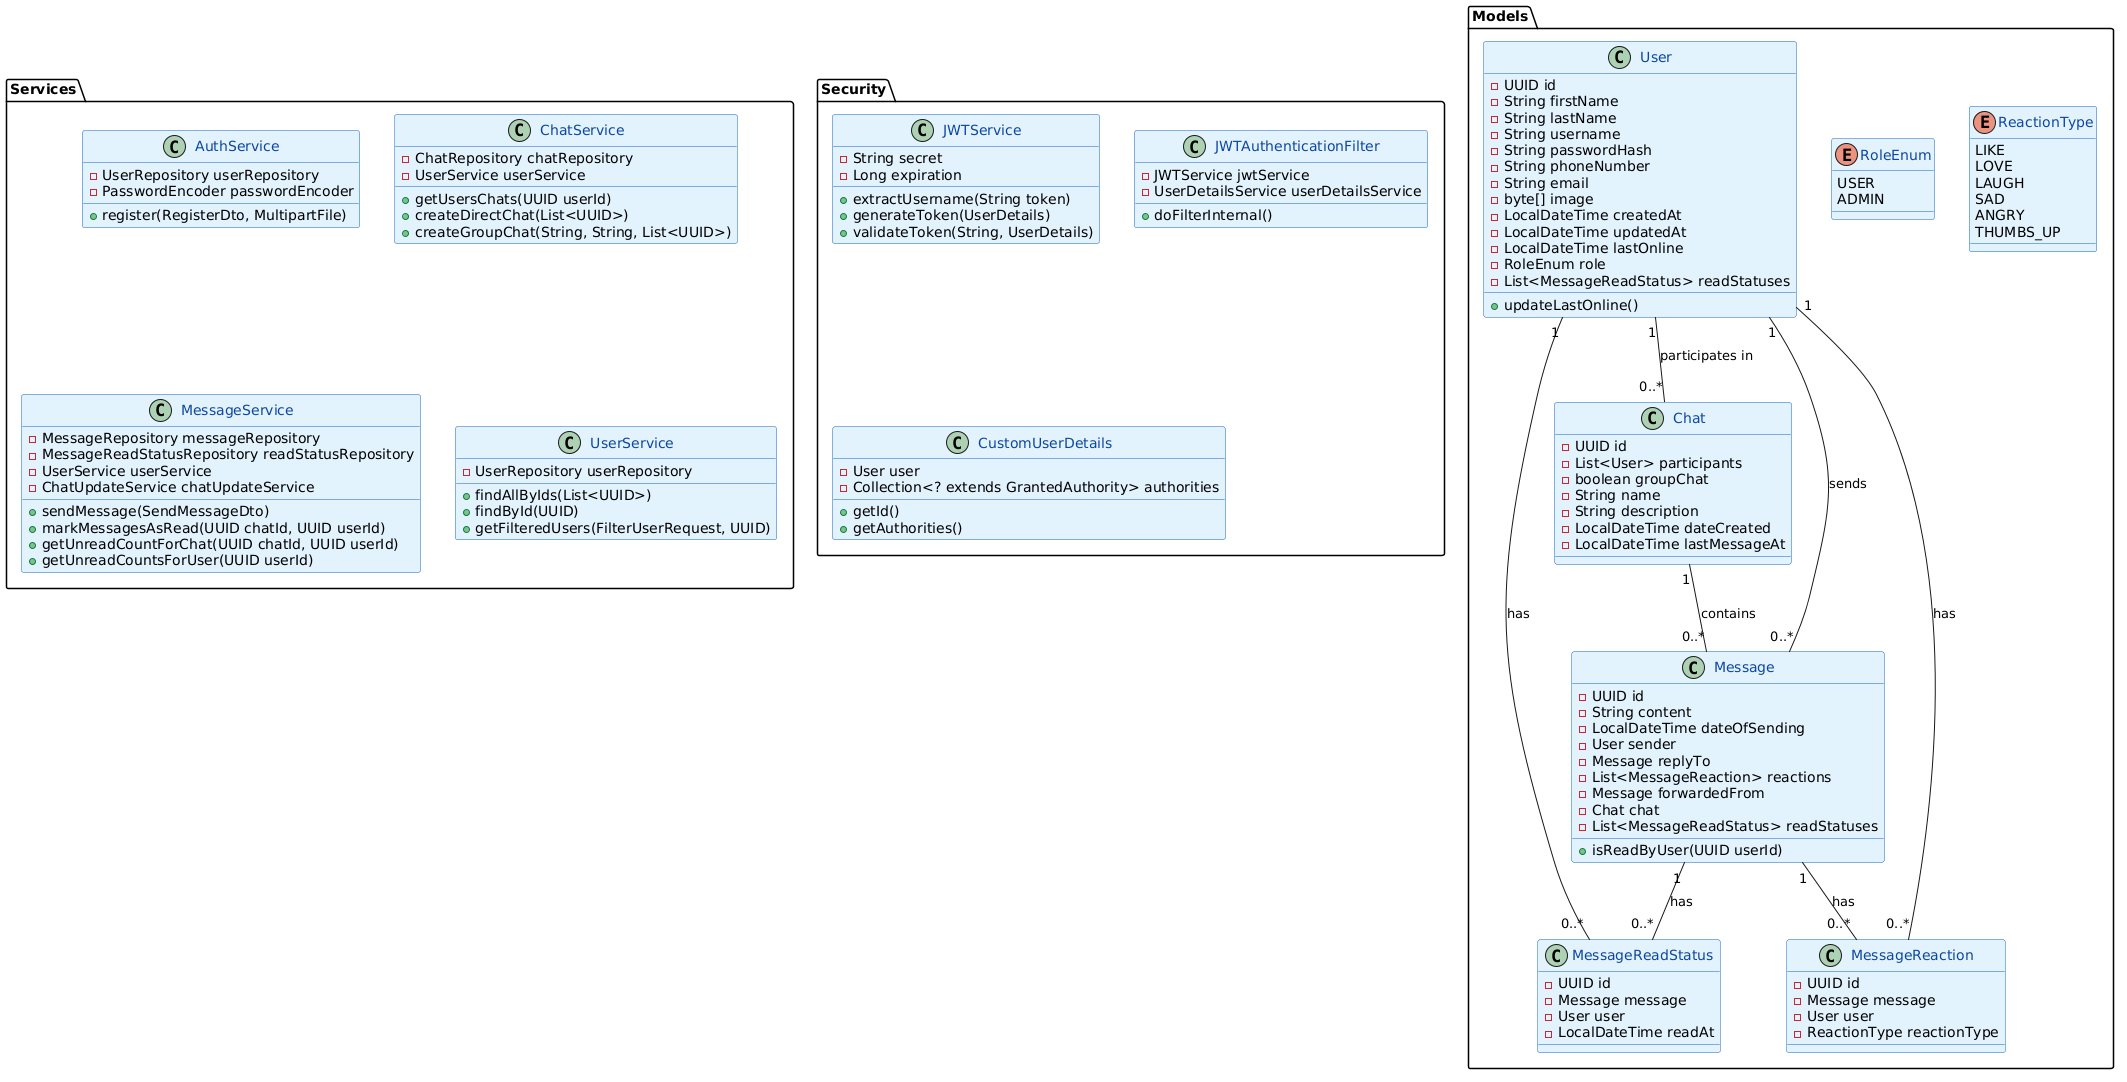

The diagram above was rendered by PlantUML. Its source (embedded in the PNG):
@startuml
skinparam class {
  BackgroundColor #E3F2FD
  BorderColor #1565C0
  FontColor #0D47A1
}
skinparam interface {
  BackgroundColor #BBDEFB
  BorderColor #1976D2
}

package "Models" {
  class User {
    -UUID id
    -String firstName
    -String lastName
    -String username
    -String passwordHash
    -String phoneNumber
    -String email
    -byte[] image
    -LocalDateTime createdAt
    -LocalDateTime updatedAt
    -LocalDateTime lastOnline
    -RoleEnum role
    -List<MessageReadStatus> readStatuses
    +updateLastOnline()
  }
  
  class Chat {
    -UUID id
    -List<User> participants
    -boolean groupChat
    -String name
    -String description
    -LocalDateTime dateCreated
    -LocalDateTime lastMessageAt
  }
  
  class Message {
    -UUID id
    -String content
    -LocalDateTime dateOfSending
    -User sender
    -Message replyTo
    -List<MessageReaction> reactions
    -Message forwardedFrom
    -Chat chat
    -List<MessageReadStatus> readStatuses
    +isReadByUser(UUID userId)
  }
  
  class MessageReadStatus {
    -UUID id
    -Message message
    -User user
    -LocalDateTime readAt
  }
  
  class MessageReaction {
    -UUID id
    -Message message
    -User user
    -ReactionType reactionType
  }
  
  enum RoleEnum {
    USER
    ADMIN
  }
  
  enum ReactionType {
    LIKE
    LOVE
    LAUGH
    SAD
    ANGRY
    THUMBS_UP
  }
}

package "Services" {
  class AuthService {
    -UserRepository userRepository
    -PasswordEncoder passwordEncoder
    +register(RegisterDto, MultipartFile)
  }
  
  class ChatService {
    -ChatRepository chatRepository
    -UserService userService
    +getUsersChats(UUID userId)
    +createDirectChat(List<UUID>)
    +createGroupChat(String, String, List<UUID>)
  }
  
  class MessageService {
    -MessageRepository messageRepository
    -MessageReadStatusRepository readStatusRepository
    -UserService userService
    -ChatUpdateService chatUpdateService
    +sendMessage(SendMessageDto)
    +markMessagesAsRead(UUID chatId, UUID userId)
    +getUnreadCountForChat(UUID chatId, UUID userId)
    +getUnreadCountsForUser(UUID userId)
  }
  
  class UserService {
    -UserRepository userRepository
    +findAllByIds(List<UUID>)
    +findById(UUID)
    +getFilteredUsers(FilterUserRequest, UUID)
  }
}

package "Security" {
  class JWTService {
    -String secret
    -Long expiration
    +extractUsername(String token)
    +generateToken(UserDetails)
    +validateToken(String, UserDetails)
  }
  
  class JWTAuthenticationFilter {
    -JWTService jwtService
    -UserDetailsService userDetailsService
    +doFilterInternal()
  }
  
  class CustomUserDetails {
    -User user
    -Collection<? extends GrantedAuthority> authorities
    +getId()
    +getAuthorities()
  }
}

User "1" -- "0..*" Chat : participates in
Chat "1" -- "0..*" Message : contains
User "1" -- "0..*" Message : sends
Message "1" -- "0..*" MessageReadStatus : has
User "1" -- "0..*" MessageReadStatus : has
Message "1" -- "0..*" MessageReaction : has
User "1" -- "0..*" MessageReaction : has
@enduml